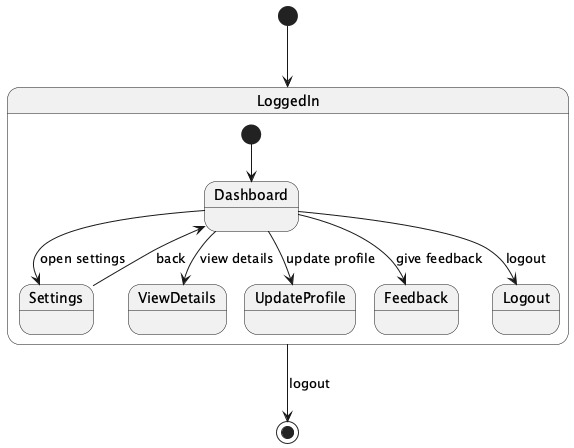

The diagram above was rendered by PlantUML. Its source (embedded in the PNG):
@startuml
[*] --> LoggedIn

state LoggedIn {
  [*] --> Dashboard
  Dashboard --> Settings : open settings
  Settings --> Dashboard : back
  Dashboard --> ViewDetails : view details
  Dashboard --> UpdateProfile : update profile
  Dashboard --> Feedback : give feedback
  Dashboard --> Logout : logout
}

LoggedIn --> [*] : logout
@enduml